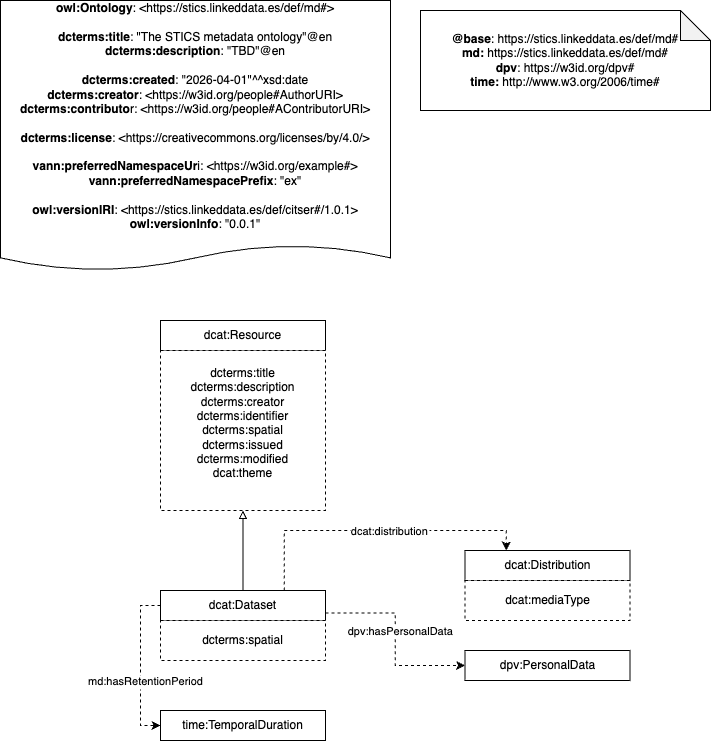

The diagram above was exported from draw.io. Its source (the exported page's mxGraphModel, read from the mxfile embedded in the PNG):
<mxGraphModel dx="823" dy="743" grid="1" gridSize="10" guides="1" tooltips="1" connect="1" arrows="1" fold="1" page="1" pageScale="1" pageWidth="827" pageHeight="1169" math="0" shadow="0">
  <root>
    <mxCell id="0" />
    <mxCell id="1" parent="0" />
    <mxCell id="2" value="dcat:Resource" style="rounded=0;whiteSpace=wrap;html=1;" vertex="1" parent="1">
      <mxGeometry x="180" y="330" width="165" height="30" as="geometry" />
    </mxCell>
    <mxCell id="3" style="edgeStyle=orthogonalEdgeStyle;rounded=0;orthogonalLoop=1;jettySize=auto;html=1;entryX=0.5;entryY=1;entryDx=0;entryDy=0;endArrow=block;endFill=0;" edge="1" source="7" target="4" parent="1">
      <mxGeometry relative="1" as="geometry">
        <mxPoint x="317.5" y="480" as="targetPoint" />
        <mxPoint x="325" y="445" as="sourcePoint" />
      </mxGeometry>
    </mxCell>
    <mxCell id="4" value="dcterms:title&lt;div&gt;dcterms:description&lt;br&gt;&lt;/div&gt;&lt;div&gt;&lt;span style=&quot;background-color: initial;&quot;&gt;dcterms&lt;/span&gt;:creator&lt;/div&gt;&lt;div&gt;dcterms:identifier&lt;/div&gt;&lt;div&gt;dcterms:spatial&lt;/div&gt;&lt;div&gt;dcterms:issued&lt;/div&gt;&lt;div&gt;dcterms:modified&lt;/div&gt;&lt;div&gt;dcat:theme&lt;/div&gt;&lt;div&gt;&lt;br&gt;&lt;/div&gt;" style="rounded=0;whiteSpace=wrap;html=1;snapToPoint=1;points=[[0.1,0],[0.2,0],[0.3,0],[0.4,0],[0.5,0],[0.6,0],[0.7,0],[0.8,0],[0.9,0],[0,0.1],[0,0.3],[0,0.5],[0,0.7],[0,0.9],[0.1,1],[0.2,1],[0.3,1],[0.4,1],[0.5,1],[0.6,1],[0.7,1],[0.8,1],[0.9,1],[1,0.1],[1,0.3],[1,0.5],[1,0.7],[1,0.9]];dashed=1;" vertex="1" parent="1">
      <mxGeometry x="180" y="360" width="165" height="160" as="geometry" />
    </mxCell>
    <mxCell id="5" value="&lt;div&gt;&lt;b style=&quot;border-color: var(--border-color);&quot;&gt;owl:Ontology&lt;/b&gt;: &amp;lt;https://stics.linkeddata.es/def/md#&amp;gt;&lt;b&gt;&lt;br&gt;&lt;/b&gt;&lt;/div&gt;&lt;div&gt;&lt;b&gt;&lt;br&gt;&lt;/b&gt;&lt;/div&gt;&lt;div&gt;&lt;span style=&quot;background-color: light-dark(rgb(255, 255, 255), rgb(18, 18, 18));&quot;&gt;&lt;b&gt;dcterms&lt;/b&gt;&lt;/span&gt;&lt;b&gt;:title&lt;/b&gt;: &quot;The STICS metadata ontology&quot;@en &lt;br&gt;&lt;b&gt;dcterms&lt;/b&gt;&lt;b&gt;:description&lt;/b&gt;: &quot;TBD&quot;@en &lt;br&gt;&lt;br&gt;&lt;b&gt;dcterms&lt;/b&gt;&lt;b&gt;:created&lt;/b&gt;: &quot;2026-04-01&quot;^^xsd:date &lt;br&gt;&lt;b&gt;dcterms&lt;/b&gt;&lt;b&gt;:creator&lt;/b&gt;: &amp;lt;https://w3id.org/people#AuthorURI&amp;gt;&lt;br&gt;&lt;b&gt;dcterms&lt;/b&gt;&lt;b&gt;:contributo&lt;/b&gt;r: &amp;lt;https://w3id.org/people#AContributorURI&amp;gt;&lt;br&gt;&lt;br&gt;&lt;b&gt;dcterms&lt;/b&gt;&lt;b&gt;:license&lt;/b&gt;: &amp;lt;https://creativecommons.org/licenses/by/4.0/&amp;gt;&lt;br&gt;&lt;/div&gt;&lt;div&gt;&lt;br&gt;&lt;/div&gt;&lt;div&gt;&lt;b&gt;vann:preferredNamespaceUr&lt;/b&gt;i: &amp;lt;https://w3id.org/example#&amp;gt;&lt;br&gt;&lt;b&gt;vann:preferredNamespacePrefix&lt;/b&gt;: &quot;ex&quot; &lt;br&gt;&lt;br&gt;&lt;b&gt;owl:versionIRI&lt;/b&gt;: &amp;lt;https://stics.linkeddata.es/def/citser#/1.0.1&amp;gt;&lt;br&gt;&lt;b&gt;owl:versionInfo&lt;/b&gt;: &quot;0.0.1&quot;&lt;br&gt;&lt;br&gt;&lt;/div&gt;" style="shape=document;whiteSpace=wrap;html=1;boundedLbl=1;labelBackgroundColor=#ffffff;strokeColor=#000000;fontSize=12;fontColor=#000000;size=0.09375;" vertex="1" parent="1">
      <mxGeometry x="20" y="10" width="390" height="270" as="geometry" />
    </mxCell>
    <mxCell id="6" value="&lt;div&gt;&lt;b&gt;@base&lt;/b&gt;:&amp;nbsp;&lt;span style=&quot;background-color: rgb(255, 255, 255);&quot;&gt;https://stics.linkeddata.es/def/md#&lt;/span&gt;&lt;/div&gt;&lt;div style=&quot;&quot;&gt;&lt;b&gt;md:&lt;/b&gt;&amp;nbsp;&lt;span style=&quot;background-color: rgb(255, 255, 255);&quot;&gt;https://stics.linkeddata.es/def/md#&lt;/span&gt;&lt;/div&gt;&lt;div style=&quot;&quot;&gt;&lt;span style=&quot;background-color: rgb(255, 255, 255);&quot;&gt;&lt;b&gt;dpv&lt;/b&gt;:&amp;nbsp;&lt;/span&gt;&lt;span style=&quot;background-color: initial;&quot;&gt;https://w3id.org/dpv#&lt;/span&gt;&lt;/div&gt;&lt;div style=&quot;&quot;&gt;&lt;b&gt;time:&lt;/b&gt;&amp;nbsp;&lt;span style=&quot;background-color: initial;&quot;&gt;http://www.w3.org/2006/time#&lt;/span&gt;&lt;span style=&quot;background-color: rgb(255, 255, 255);&quot;&gt;&lt;br&gt;&lt;/span&gt;&lt;/div&gt;" style="shape=note;whiteSpace=wrap;html=1;backgroundOutline=1;darkOpacity=0.05;" vertex="1" parent="1">
      <mxGeometry x="440" y="20" width="290" height="100" as="geometry" />
    </mxCell>
    <mxCell id="7" value="dcat:Dataset" style="rounded=0;whiteSpace=wrap;html=1;" vertex="1" parent="1">
      <mxGeometry x="180" y="600" width="165" height="30" as="geometry" />
    </mxCell>
    <mxCell id="8" value="&lt;div&gt;dcterms:spatial&lt;/div&gt;" style="rounded=0;whiteSpace=wrap;html=1;snapToPoint=1;points=[[0.1,0],[0.2,0],[0.3,0],[0.4,0],[0.5,0],[0.6,0],[0.7,0],[0.8,0],[0.9,0],[0,0.1],[0,0.3],[0,0.5],[0,0.7],[0,0.9],[0.1,1],[0.2,1],[0.3,1],[0.4,1],[0.5,1],[0.6,1],[0.7,1],[0.8,1],[0.9,1],[1,0.1],[1,0.3],[1,0.5],[1,0.7],[1,0.9]];dashed=1;" vertex="1" parent="1">
      <mxGeometry x="180" y="630" width="165" height="40" as="geometry" />
    </mxCell>
    <mxCell id="9" value="dcat:Distribution" style="rounded=0;whiteSpace=wrap;html=1;" vertex="1" parent="1">
      <mxGeometry x="484.5" y="560" width="165" height="30" as="geometry" />
    </mxCell>
    <mxCell id="10" value="&lt;div&gt;dcat:mediaType&lt;/div&gt;" style="rounded=0;whiteSpace=wrap;html=1;snapToPoint=1;points=[[0.1,0],[0.2,0],[0.3,0],[0.4,0],[0.5,0],[0.6,0],[0.7,0],[0.8,0],[0.9,0],[0,0.1],[0,0.3],[0,0.5],[0,0.7],[0,0.9],[0.1,1],[0.2,1],[0.3,1],[0.4,1],[0.5,1],[0.6,1],[0.7,1],[0.8,1],[0.9,1],[1,0.1],[1,0.3],[1,0.5],[1,0.7],[1,0.9]];dashed=1;" vertex="1" parent="1">
      <mxGeometry x="484.5" y="590" width="165" height="40" as="geometry" />
    </mxCell>
    <mxCell id="11" style="edgeStyle=orthogonalEdgeStyle;rounded=0;orthogonalLoop=1;jettySize=auto;html=1;exitX=0.75;exitY=0;exitDx=0;exitDy=0;entryX=0.25;entryY=0;entryDx=0;entryDy=0;endArrow=classic;endFill=1;dashed=1;" edge="1" source="7" target="9" parent="1">
      <mxGeometry relative="1" as="geometry">
        <mxPoint x="455" y="355" as="sourcePoint" />
        <mxPoint x="355" y="355" as="targetPoint" />
      </mxGeometry>
    </mxCell>
    <mxCell id="12" value="dcat:distribution" style="edgeLabel;align=center;verticalAlign=middle;resizable=0;points=[];" vertex="1" connectable="0" parent="11">
      <mxGeometry x="0.2286" y="1" relative="1" as="geometry">
        <mxPoint x="-21" y="1" as="offset" />
      </mxGeometry>
    </mxCell>
    <mxCell id="13" style="edgeStyle=orthogonalEdgeStyle;rounded=0;orthogonalLoop=1;jettySize=auto;html=1;exitX=1;exitY=0.75;exitDx=0;exitDy=0;endArrow=classic;endFill=1;entryX=0;entryY=0.5;entryDx=0;entryDy=0;dashed=1;" edge="1" source="7" target="15" parent="1">
      <mxGeometry relative="1" as="geometry">
        <mxPoint x="355" y="625" as="sourcePoint" />
        <mxPoint x="470" y="720" as="targetPoint" />
      </mxGeometry>
    </mxCell>
    <mxCell id="14" value="dpv:hasPersonalData" style="edgeLabel;align=center;verticalAlign=middle;resizable=0;points=[];" vertex="1" connectable="0" parent="13">
      <mxGeometry x="0.2286" y="1" relative="1" as="geometry">
        <mxPoint x="4" y="-31" as="offset" />
      </mxGeometry>
    </mxCell>
    <mxCell id="15" value="dpv:PersonalData" style="rounded=0;whiteSpace=wrap;html=1;" vertex="1" parent="1">
      <mxGeometry x="484.5" y="660" width="165" height="30" as="geometry" />
    </mxCell>
    <mxCell id="16" value="time:TemporalDuration" style="rounded=0;whiteSpace=wrap;html=1;" vertex="1" parent="1">
      <mxGeometry x="180" y="720" width="165" height="30" as="geometry" />
    </mxCell>
    <mxCell id="17" style="edgeStyle=orthogonalEdgeStyle;rounded=0;orthogonalLoop=1;jettySize=auto;html=1;exitX=0;exitY=0.5;exitDx=0;exitDy=0;endArrow=classic;endFill=1;entryX=0;entryY=0.5;entryDx=0;entryDy=0;dashed=1;" edge="1" source="7" target="16" parent="1">
      <mxGeometry relative="1" as="geometry">
        <mxPoint x="355" y="633" as="sourcePoint" />
        <mxPoint x="495" y="685" as="targetPoint" />
      </mxGeometry>
    </mxCell>
    <mxCell id="18" value="md:hasRetentionPeriod" style="edgeLabel;align=center;verticalAlign=middle;resizable=0;points=[];" vertex="1" connectable="0" parent="17">
      <mxGeometry x="0.2286" y="1" relative="1" as="geometry">
        <mxPoint x="4" y="-3" as="offset" />
      </mxGeometry>
    </mxCell>
  </root>
</mxGraphModel>